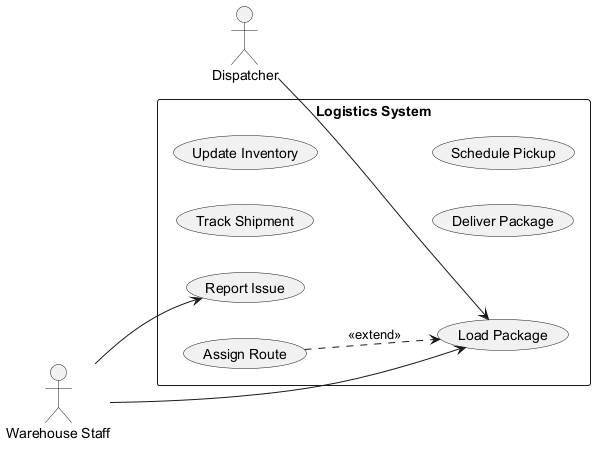

The diagram above was rendered by PlantUML. Its source (embedded in the PNG):
@startuml
skinparam backgroundColor #FFFFFF
skinparam classBackgroundColor #F3E5F5
skinparam classBorderColor #6A1B9A
left to right direction
actor "Dispatcher" as D
actor "Warehouse Staff" as WS
rectangle "Logistics System" {
  usecase "Track Shipment" as UC_TrackShipment
  usecase "Update Inventory" as UC_UpdateInventory
  usecase "Report Issue" as UC_ReportIssue
  usecase "Load Package" as UC_LoadPackage
  usecase "Deliver Package" as UC_DeliverPackage
  usecase "Schedule Pickup" as UC_SchedulePickup
  usecase "Assign Route" as UC_AssignRoute
}
D --> UC_LoadPackage
WS --> UC_ReportIssue
WS --> UC_LoadPackage
UC_AssignRoute ..> UC_LoadPackage : <<extend>>
@enduml